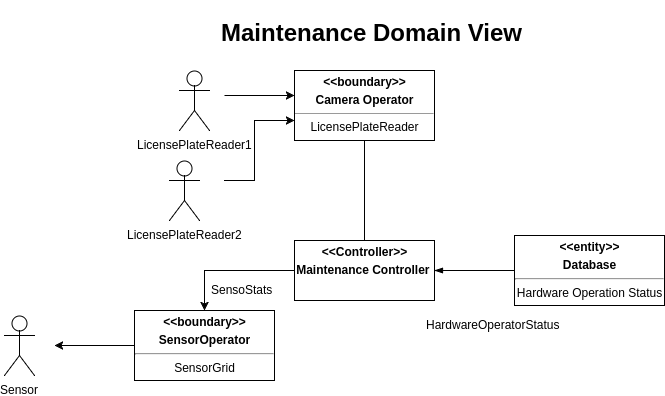

The diagram above was exported from draw.io. Its source (the exported page's mxGraphModel, read from the mxfile embedded in the PNG):
<mxGraphModel dx="872" dy="400" grid="1" gridSize="10" guides="1" tooltips="1" connect="1" arrows="1" fold="1" page="1" pageScale="1" pageWidth="850" pageHeight="1100" math="0" shadow="0">
  <root>
    <mxCell id="0" />
    <mxCell id="1" parent="0" />
    <mxCell id="5c42accddd9581b-1" value="Sensor" style="shape=umlActor;verticalLabelPosition=bottom;labelBackgroundColor=#ffffff;verticalAlign=top;html=1;" vertex="1" parent="1">
      <mxGeometry x="50" y="415" width="30" height="60" as="geometry" />
    </mxCell>
    <mxCell id="5c42accddd9581b-7" style="edgeStyle=orthogonalEdgeStyle;rounded=0;html=1;jettySize=auto;orthogonalLoop=1;" edge="1" parent="1">
      <mxGeometry relative="1" as="geometry">
        <mxPoint x="340" y="195" as="targetPoint" />
        <mxPoint x="270" y="195" as="sourcePoint" />
      </mxGeometry>
    </mxCell>
    <mxCell id="5c42accddd9581b-9" value="&lt;p style=&quot;margin: 0px ; margin-top: 4px ; text-align: center&quot;&gt;&lt;b&gt;&amp;lt;&amp;lt;boundary&amp;gt;&amp;gt;&lt;/b&gt;&lt;/p&gt;&lt;p style=&quot;margin: 0px ; margin-top: 4px ; text-align: center&quot;&gt;&lt;b&gt;Camera Operator&lt;/b&gt;&lt;/p&gt;&lt;hr size=&quot;1&quot;&gt;&lt;div style=&quot;text-align: center ; height: 2px&quot;&gt;LicensePlateReader&lt;/div&gt;" style="verticalAlign=top;align=left;overflow=fill;fontSize=12;fontFamily=Helvetica;html=1;" vertex="1" parent="1">
      <mxGeometry x="340" y="170" width="140" height="70" as="geometry" />
    </mxCell>
    <mxCell id="5c42accddd9581b-12" value="" style="edgeStyle=orthogonalEdgeStyle;rounded=0;html=1;jettySize=auto;orthogonalLoop=1;" edge="1" parent="1" target="5c42accddd9581b-9">
      <mxGeometry relative="1" as="geometry">
        <mxPoint x="270" y="280" as="sourcePoint" />
        <Array as="points">
          <mxPoint x="300" y="280" />
          <mxPoint x="300" y="220" />
        </Array>
      </mxGeometry>
    </mxCell>
    <mxCell id="5c42accddd9581b-18" value="&lt;p style=&quot;margin: 0px ; margin-top: 4px ; text-align: center&quot;&gt;&lt;b&gt;&amp;lt;&amp;lt;Controller&amp;gt;&amp;gt;&lt;/b&gt;&lt;/p&gt;&lt;p style=&quot;margin: 0px ; margin-top: 4px ; text-align: center&quot;&gt;&lt;b&gt;Maintenance Controller&amp;nbsp;&lt;/b&gt;&lt;/p&gt;" style="verticalAlign=top;align=left;overflow=fill;fontSize=12;fontFamily=Helvetica;html=1;" vertex="1" parent="1">
      <mxGeometry x="340" y="340" width="140" height="60" as="geometry" />
    </mxCell>
    <mxCell id="5c42accddd9581b-16" value="LicensePlateReader2" style="shape=umlActor;verticalLabelPosition=bottom;labelBackgroundColor=#ffffff;verticalAlign=top;html=1;" vertex="1" parent="1">
      <mxGeometry x="215" y="260" width="30" height="60" as="geometry" />
    </mxCell>
    <mxCell id="5c42accddd9581b-20" value="&lt;p style=&quot;margin: 0px ; margin-top: 4px ; text-align: center&quot;&gt;&lt;b&gt;&amp;lt;&amp;lt;boundary&amp;gt;&amp;gt;&lt;/b&gt;&lt;/p&gt;&lt;p style=&quot;margin: 0px ; margin-top: 4px ; text-align: center&quot;&gt;&lt;b&gt;SensorOperator&lt;/b&gt;&lt;/p&gt;&lt;hr id=&quot;null&quot;&gt;&lt;div style=&quot;text-align: center&quot;&gt;&lt;span&gt;SensorGrid&lt;/span&gt;&lt;/div&gt;" style="verticalAlign=top;align=left;overflow=fill;fontSize=12;fontFamily=Helvetica;html=1;" vertex="1" parent="1">
      <mxGeometry x="180" y="410" width="140" height="70" as="geometry" />
    </mxCell>
    <mxCell id="5c42accddd9581b-29" value="&lt;p style=&quot;margin: 0px ; margin-top: 4px ; text-align: center&quot;&gt;&lt;b&gt;&amp;lt;&amp;lt;entity&amp;gt;&amp;gt;&lt;/b&gt;&lt;/p&gt;&lt;p style=&quot;margin: 0px ; margin-top: 4px ; text-align: center&quot;&gt;&lt;b&gt;Database&lt;/b&gt;&lt;/p&gt;&lt;hr id=&quot;null&quot;&gt;&lt;div style=&quot;text-align: center&quot;&gt;&lt;span&gt;Hardware Operation Status&lt;/span&gt;&lt;/div&gt;&lt;p style=&quot;margin: 0px ; margin-top: 4px ; text-align: center&quot;&gt;&lt;b&gt;&amp;nbsp;&lt;/b&gt;&lt;/p&gt;" style="verticalAlign=top;align=left;overflow=fill;fontSize=12;fontFamily=Helvetica;html=1;" vertex="1" parent="1">
      <mxGeometry x="560" y="335" width="150" height="70" as="geometry" />
    </mxCell>
    <mxCell id="5c42accddd9581b-19" value="" style="edgeStyle=orthogonalEdgeStyle;rounded=0;html=1;jettySize=auto;orthogonalLoop=1;endArrow=none;endFill=0;" edge="1" parent="1" source="5c42accddd9581b-9" target="5c42accddd9581b-18">
      <mxGeometry relative="1" as="geometry" />
    </mxCell>
    <mxCell id="5c42accddd9581b-21" value="" style="edgeStyle=orthogonalEdgeStyle;rounded=0;html=1;jettySize=auto;orthogonalLoop=1;" edge="1" parent="1" source="5c42accddd9581b-18" target="5c42accddd9581b-20">
      <mxGeometry relative="1" as="geometry" />
    </mxCell>
    <mxCell id="5c42accddd9581b-24" value="" style="edgeStyle=orthogonalEdgeStyle;rounded=0;html=1;jettySize=auto;orthogonalLoop=1;" edge="1" parent="1" source="5c42accddd9581b-20">
      <mxGeometry relative="1" as="geometry">
        <mxPoint x="100" y="445" as="targetPoint" />
      </mxGeometry>
    </mxCell>
    <mxCell id="5c42accddd9581b-25" value="LicensePlateReader1" style="shape=umlActor;verticalLabelPosition=bottom;labelBackgroundColor=#ffffff;verticalAlign=top;html=1;" vertex="1" parent="1">
      <mxGeometry x="225" y="170" width="30" height="60" as="geometry" />
    </mxCell>
    <mxCell id="5c42accddd9581b-28" value="SensoStats" style="text;html=1;resizable=0;points=[];autosize=1;align=left;verticalAlign=top;spacingTop=-4;" vertex="1" parent="1">
      <mxGeometry x="255" y="380" width="80" height="20" as="geometry" />
    </mxCell>
    <mxCell id="5c42accddd9581b-30" value="" style="edgeStyle=orthogonalEdgeStyle;rounded=0;html=1;endArrow=blockThin;endFill=1;jettySize=auto;orthogonalLoop=1;" edge="1" parent="1" source="5c42accddd9581b-29" target="5c42accddd9581b-18">
      <mxGeometry relative="1" as="geometry" />
    </mxCell>
    <mxCell id="5c42accddd9581b-33" value="HardwareOperatorStatus" style="text;html=1;resizable=0;points=[];autosize=1;align=left;verticalAlign=top;spacingTop=-4;" vertex="1" parent="1">
      <mxGeometry x="470" y="415" width="150" height="20" as="geometry" />
    </mxCell>
    <mxCell id="5c42accddd9581b-34" value="&lt;h1&gt;Maintenance Domain View&lt;/h1&gt;" style="text;html=1;resizable=0;points=[];autosize=1;align=left;verticalAlign=top;spacingTop=-4;" vertex="1" parent="1">
      <mxGeometry x="265" y="100" width="320" height="50" as="geometry" />
    </mxCell>
  </root>
</mxGraphModel>